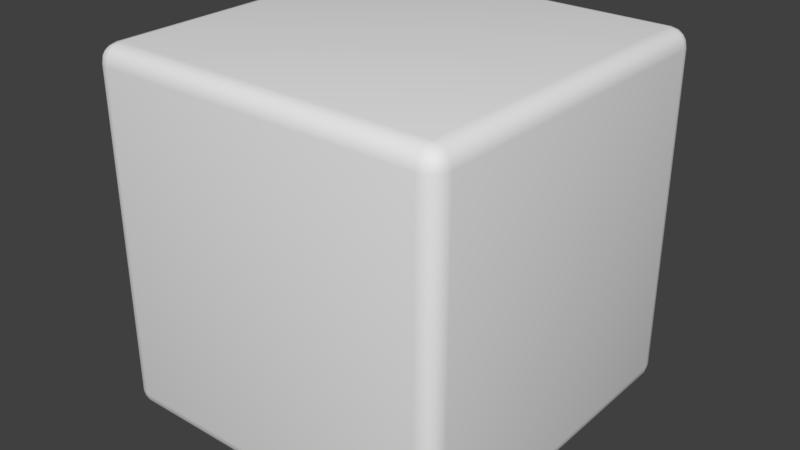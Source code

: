 # Source: prototypeD6.blend  (saved by Blender 2.79.0; exported with 4.5.12 LTS)
import bpy
from mathutils import Matrix  # noqa: F401  (used for matrix-valued properties, if any)

bpy.ops.wm.read_factory_settings(use_empty=True)
scene = bpy.context.scene
scene.name = 'Scene'

# ---- collections
col_collection_1 = bpy.data.collections.new('Collection 1'); scene.collection.children.link(col_collection_1)

# ---- materials (node trees are filled in below, after node groups)
mat_material = bpy.data.materials.new('Material')
mat_material.alpha_threshold = 0.0
mat_material.use_transparent_shadow = False
mat_material.roughness = 0.5
mat_material.line_color = (0.0, 0.0, 0.0, 1.0)

# ---- material node trees

# ---- world
world_world = bpy.data.worlds.new('World'); scene.world = world_world
world_world.color = (0.05088, 0.05088, 0.05088)
world_world.use_sun_shadow = False
world_world.sun_shadow_jitter_overblur = 0.0
world_world.cycles.sampling_method = 'MANUAL'

# ---- meshes
me_cube = bpy.data.meshes.new('Cube')
me_cube.from_pydata([(1.0, 0.9022, -0.9022), (0.9022, 0.9022, -1.0), (0.9022, 1.0, -0.9022), (0.9926, 0.9022, -0.9396), (0.9714, 0.9022, -0.9714), (0.9926, 0.9396, -0.9022), (0.9836, 0.9406, -0.9406), (0.9664, 0.9386, -0.9664), (0.9587, 0.9587, -0.9587), (0.9022, 0.9396, -0.9926), (0.9022, 0.9714, -0.9714), (0.9396, 0.9022, -0.9926), (0.9406, 0.9406, -0.9836), (0.9386, 0.9664, -0.9664), (0.9396, 0.9926, -0.9022), (0.9714, 0.9714, -0.9022), (0.9022, 0.9926, -0.9396), (0.9406, 0.9836, -0.9406), (0.9664, 0.9664, -0.9386), (1.0, -0.9022, -0.9022), (0.9022, -1.0, -0.9022), (0.9022, -0.9022, -1.0), (0.9926, -0.9396, -0.9022), (0.9714, -0.9714, -0.9022), (0.9926, -0.9022, -0.9396), (0.9836, -0.9406, -0.9406), (0.9664, -0.9664, -0.9386), (0.9587, -0.9587, -0.9587), (0.9022, -0.9926, -0.9396), (0.9022, -0.9714, -0.9714), (0.9396, -0.9926, -0.9022), (0.9406, -0.9836, -0.9406), (0.9386, -0.9664, -0.9664), (0.9396, -0.9022, -0.9926), (0.9714, -0.9022, -0.9714), (0.9022, -0.9396, -0.9926), (0.9406, -0.9406, -0.9836), (0.9664, -0.9386, -0.9664), (-0.9022, -1.0, -0.9022), (-1.0, -0.9022, -0.9022), (-0.9022, -0.9022, -1.0), (-0.9396, -0.9926, -0.9022), (-0.9714, -0.9714, -0.9022), (-0.9022, -0.9926, -0.9396), (-0.9406, -0.9836, -0.9406), (-0.9664, -0.9664, -0.9386), (-0.9587, -0.9587, -0.9587), (-0.9926, -0.9022, -0.9396), (-0.9714, -0.9022, -0.9714), (-0.9926, -0.9396, -0.9022), (-0.9836, -0.9406, -0.9406), (-0.9664, -0.9386, -0.9664), (-0.9022, -0.9396, -0.9926), (-0.9022, -0.9714, -0.9714), (-0.9396, -0.9022, -0.9926), (-0.9406, -0.9406, -0.9836), (-0.9386, -0.9664, -0.9664), (-0.9022, 1.0, -0.9022), (-0.9022, 0.9022, -1.0), (-1.0, 0.9022, -0.9022), (-0.9022, 0.9926, -0.9396), (-0.9022, 0.9714, -0.9714), (-0.9396, 0.9926, -0.9022), (-0.9406, 0.9836, -0.9406), (-0.9386, 0.9664, -0.9664), (-0.9587, 0.9587, -0.9587), (-0.9396, 0.9022, -0.9926), (-0.9714, 0.9022, -0.9714), (-0.9022, 0.9396, -0.9926), (-0.9406, 0.9406, -0.9836), (-0.9664, 0.9386, -0.9664), (-0.9926, 0.9396, -0.9022), (-0.9714, 0.9714, -0.9022), (-0.9926, 0.9022, -0.9396), (-0.9836, 0.9406, -0.9406), (-0.9664, 0.9664, -0.9386), (0.9022, 1.0, 0.9022), (0.9022, 0.9022, 1.0), (1.0, 0.9022, 0.9022), (0.9022, 0.9926, 0.9396), (0.9022, 0.9714, 0.9714), (0.9396, 0.9926, 0.9022), (0.9406, 0.9836, 0.9406), (0.9386, 0.9664, 0.9664), (0.9587, 0.9587, 0.9587), (0.9396, 0.9022, 0.9926), (0.9714, 0.9022, 0.9714), (0.9022, 0.9396, 0.9926), (0.9406, 0.9406, 0.9836), (0.9664, 0.9386, 0.9664), (0.9926, 0.9396, 0.9022), (0.9714, 0.9714, 0.9022), (0.9926, 0.9022, 0.9396), (0.9836, 0.9406, 0.9406), (0.9664, 0.9664, 0.9386), (0.9022, -1.0, 0.9022), (1.0, -0.9022, 0.9022), (0.9022, -0.9022, 1.0), (0.9396, -0.9926, 0.9022), (0.9714, -0.9714, 0.9022), (0.9022, -0.9926, 0.9396), (0.9406, -0.9836, 0.9406), (0.9664, -0.9664, 0.9386), (0.9587, -0.9587, 0.9587), (0.9926, -0.9022, 0.9396), (0.9714, -0.9022, 0.9714), (0.9926, -0.9396, 0.9022), (0.9836, -0.9406, 0.9406), (0.9664, -0.9386, 0.9664), (0.9022, -0.9396, 0.9926), (0.9022, -0.9714, 0.9714), (0.9396, -0.9022, 0.9926), (0.9406, -0.9406, 0.9836), (0.9386, -0.9664, 0.9664), (-1.0, -0.9022, 0.9022), (-0.9022, -1.0, 0.9022), (-0.9022, -0.9022, 1.0), (-0.9926, -0.9396, 0.9022), (-0.9714, -0.9714, 0.9022), (-0.9926, -0.9022, 0.9396), (-0.9836, -0.9406, 0.9406), (-0.9664, -0.9664, 0.9386), (-0.9587, -0.9587, 0.9587), (-0.9022, -0.9926, 0.9396), (-0.9022, -0.9714, 0.9714), (-0.9396, -0.9926, 0.9022), (-0.9406, -0.9836, 0.9406), (-0.9386, -0.9664, 0.9664), (-0.9396, -0.9022, 0.9926), (-0.9714, -0.9022, 0.9714), (-0.9022, -0.9396, 0.9926), (-0.9406, -0.9406, 0.9836), (-0.9664, -0.9386, 0.9664), (-1.0, 0.9022, 0.9022), (-0.9022, 0.9022, 1.0), (-0.9022, 1.0, 0.9022), (-0.9926, 0.9022, 0.9396), (-0.9714, 0.9022, 0.9714), (-0.9926, 0.9396, 0.9022), (-0.9836, 0.9406, 0.9406), (-0.9664, 0.9386, 0.9664), (-0.9587, 0.9587, 0.9587), (-0.9022, 0.9396, 0.9926), (-0.9022, 0.9714, 0.9714), (-0.9396, 0.9022, 0.9926), (-0.9406, 0.9406, 0.9836), (-0.9386, 0.9664, 0.9664), (-0.9396, 0.9926, 0.9022), (-0.9714, 0.9714, 0.9022), (-0.9022, 0.9926, 0.9396), (-0.9406, 0.9836, 0.9406), (-0.9664, 0.9664, 0.9386)], [], [(76, 2, 57, 135), (1, 21, 40, 58), (39, 114, 133, 59), (77, 134, 116, 97), (20, 95, 115, 38), (0, 3, 6, 5), (3, 4, 7, 6), (5, 6, 18, 15), (6, 7, 8, 18), (1, 9, 12, 11), (9, 10, 13, 12), (11, 12, 7, 4), (12, 13, 8, 7), (2, 14, 17, 16), (14, 15, 18, 17), (16, 17, 13, 10), (17, 18, 8, 13), (19, 22, 25, 24), (22, 23, 26, 25), (24, 25, 37, 34), (25, 26, 27, 37), (20, 28, 31, 30), (28, 29, 32, 31), (30, 31, 26, 23), (31, 32, 27, 26), (21, 33, 36, 35), (33, 34, 37, 36), (35, 36, 32, 29), (36, 37, 27, 32), (38, 41, 44, 43), (41, 42, 45, 44), (43, 44, 56, 53), (44, 45, 46, 56), (39, 47, 50, 49), (47, 48, 51, 50), (49, 50, 45, 42), (50, 51, 46, 45), (40, 52, 55, 54), (52, 53, 56, 55), (54, 55, 51, 48), (55, 56, 46, 51), (57, 60, 63, 62), (60, 61, 64, 63), (62, 63, 75, 72), (63, 64, 65, 75), (58, 66, 69, 68), (66, 67, 70, 69), (68, 69, 64, 61), (69, 70, 65, 64), (59, 71, 74, 73), (71, 72, 75, 74), (73, 74, 70, 67), (74, 75, 65, 70), (76, 79, 82, 81), (79, 80, 83, 82), (81, 82, 94, 91), (82, 83, 84, 94), (77, 85, 88, 87), (85, 86, 89, 88), (87, 88, 83, 80), (88, 89, 84, 83), (78, 90, 93, 92), (90, 91, 94, 93), (92, 93, 89, 86), (93, 94, 84, 89), (95, 98, 101, 100), (98, 99, 102, 101), (100, 101, 113, 110), (101, 102, 103, 113), (96, 104, 107, 106), (104, 105, 108, 107), (106, 107, 102, 99), (107, 108, 103, 102), (97, 109, 112, 111), (109, 110, 113, 112), (111, 112, 108, 105), (112, 113, 103, 108), (114, 117, 120, 119), (117, 118, 121, 120), (119, 120, 132, 129), (120, 121, 122, 132), (115, 123, 126, 125), (123, 124, 127, 126), (125, 126, 121, 118), (126, 127, 122, 121), (116, 128, 131, 130), (128, 129, 132, 131), (130, 131, 127, 124), (131, 132, 122, 127), (133, 136, 139, 138), (136, 137, 140, 139), (138, 139, 151, 148), (139, 140, 141, 151), (134, 142, 145, 144), (142, 143, 146, 145), (144, 145, 140, 137), (145, 146, 141, 140), (135, 147, 150, 149), (147, 148, 151, 150), (149, 150, 146, 143), (150, 151, 141, 146), (0, 19, 24, 3), (3, 24, 34, 4), (4, 34, 33, 11), (11, 33, 21, 1), (1, 58, 68, 9), (9, 68, 61, 10), (10, 61, 60, 16), (16, 60, 57, 2), (2, 76, 81, 14), (14, 81, 91, 15), (15, 91, 90, 5), (5, 90, 78, 0), (20, 38, 43, 28), (28, 43, 53, 29), (29, 53, 52, 35), (35, 52, 40, 21), (19, 96, 106, 22), (22, 106, 99, 23), (23, 99, 98, 30), (30, 98, 95, 20), (39, 59, 73, 47), (47, 73, 67, 48), (48, 67, 66, 54), (54, 66, 58, 40), (38, 115, 125, 41), (41, 125, 118, 42), (42, 118, 117, 49), (49, 117, 114, 39), (59, 133, 138, 71), (71, 138, 148, 72), (72, 148, 147, 62), (62, 147, 135, 57), (77, 97, 111, 85), (85, 111, 105, 86), (86, 105, 104, 92), (92, 104, 96, 78), (76, 135, 149, 79), (79, 149, 143, 80), (80, 143, 142, 87), (87, 142, 134, 77), (97, 116, 130, 109), (109, 130, 124, 110), (110, 124, 123, 100), (100, 123, 115, 95), (116, 134, 144, 128), (128, 144, 137, 129), (129, 137, 136, 119), (119, 136, 133, 114), (0, 78, 96, 19)])
me_cube.polygons.foreach_set('use_smooth', [True] * 150)
_uv = me_cube.uv_layers.new(name='UVMap')
_uv.uv.foreach_set('vector', [0.9551, 0.722, 0.9551, 0.519, 0.6878, 0.519, 0.6878, 0.722, 0.6307, 0.9633, 0.6307, 0.7603, 0.3633, 0.7603, 0.3633, 0.9633, 0.3633, 0.2746, 0.3633, 0.4775, 0.6307, 0.4775, 0.6307, 0.2746, 0.3126, 0.7239, 0.04527, 0.7239, 0.04527, 0.5209, 0.3126, 0.5209, 0.6357, 0.525, 0.6357, 0.728, 0.3683, 0.728, 0.3683, 0.525, 0.9551, 0.519, 0.9551, 0.5148, 0.9608, 0.5147, 0.9607, 0.519, 0.9551, 0.5148, 0.9551, 0.5112, 0.9605, 0.5118, 0.9608, 0.5147, 0.9607, 0.519, 0.9608, 0.5147, 0.9646, 0.5149, 0.9654, 0.519, 0.9608, 0.5147, 0.9605, 0.5118, 0.9635, 0.5127, 0.9646, 0.5149, 0.6357, 0.728, 0.6357, 0.7322, 0.6414, 0.7323, 0.6412, 0.728, 0.6357, 0.7322, 0.6357, 0.7358, 0.6411, 0.7352, 0.6414, 0.7323, 0.6412, 0.728, 0.6414, 0.7323, 0.6452, 0.7321, 0.6459, 0.728, 0.6414, 0.7323, 0.6411, 0.7352, 0.644, 0.7343, 0.6452, 0.7321, 0.9551, 0.519, 0.9607, 0.519, 0.9608, 0.5147, 0.9551, 0.5148, 0.9607, 0.519, 0.9654, 0.519, 0.9646, 0.5149, 0.9608, 0.5147, 0.9551, 0.5148, 0.9608, 0.5147, 0.9605, 0.5118, 0.9551, 0.5112, 0.9608, 0.5147, 0.9646, 0.5149, 0.9635, 0.5127, 0.9605, 0.5118, 0.6878, 0.519, 0.6822, 0.519, 0.6821, 0.5147, 0.6878, 0.5148, 0.6822, 0.519, 0.6775, 0.519, 0.6783, 0.5149, 0.6821, 0.5147, 0.6878, 0.5148, 0.6821, 0.5147, 0.6824, 0.5118, 0.6878, 0.5112, 0.6821, 0.5147, 0.6783, 0.5149, 0.6794, 0.5127, 0.6824, 0.5118, 0.6357, 0.525, 0.6357, 0.5208, 0.6414, 0.5207, 0.6412, 0.525, 0.6357, 0.5208, 0.6357, 0.5173, 0.6411, 0.5178, 0.6414, 0.5207, 0.6412, 0.525, 0.6414, 0.5207, 0.6452, 0.5209, 0.6459, 0.525, 0.6414, 0.5207, 0.6411, 0.5178, 0.644, 0.5187, 0.6452, 0.5209, 0.6357, 0.525, 0.6412, 0.525, 0.6414, 0.5207, 0.6357, 0.5208, 0.6412, 0.525, 0.6459, 0.525, 0.6452, 0.5209, 0.6414, 0.5207, 0.6357, 0.5208, 0.6414, 0.5207, 0.6411, 0.5178, 0.6357, 0.5173, 0.6414, 0.5207, 0.6452, 0.5209, 0.644, 0.5187, 0.6411, 0.5178, 0.3683, 0.525, 0.3628, 0.525, 0.3626, 0.5207, 0.3683, 0.5208, 0.3628, 0.525, 0.3581, 0.525, 0.3588, 0.5209, 0.3626, 0.5207, 0.3683, 0.5208, 0.3626, 0.5207, 0.3629, 0.5178, 0.3683, 0.5173, 0.3626, 0.5207, 0.3588, 0.5209, 0.3599, 0.5187, 0.3629, 0.5178, 0.3683, 0.525, 0.3683, 0.5208, 0.3626, 0.5207, 0.3628, 0.525, 0.3683, 0.5208, 0.3683, 0.5173, 0.3629, 0.5178, 0.3626, 0.5207, 0.3628, 0.525, 0.3626, 0.5207, 0.3588, 0.5209, 0.3581, 0.525, 0.3626, 0.5207, 0.3629, 0.5178, 0.3599, 0.5187, 0.3588, 0.5209, 0.3683, 0.525, 0.3683, 0.5208, 0.3626, 0.5207, 0.3628, 0.525, 0.3683, 0.5208, 0.3683, 0.5173, 0.3629, 0.5178, 0.3626, 0.5207, 0.3628, 0.525, 0.3626, 0.5207, 0.3588, 0.5209, 0.3581, 0.525, 0.3626, 0.5207, 0.3629, 0.5178, 0.3599, 0.5187, 0.3588, 0.5209, 0.6878, 0.519, 0.6878, 0.5148, 0.6821, 0.5147, 0.6822, 0.519, 0.6878, 0.5148, 0.6878, 0.5112, 0.6824, 0.5118, 0.6821, 0.5147, 0.6822, 0.519, 0.6821, 0.5147, 0.6783, 0.5149, 0.6775, 0.519, 0.6821, 0.5147, 0.6824, 0.5118, 0.6794, 0.5127, 0.6783, 0.5149, 0.3683, 0.728, 0.3628, 0.728, 0.3626, 0.7323, 0.3683, 0.7322, 0.3628, 0.728, 0.3581, 0.728, 0.3588, 0.7321, 0.3626, 0.7323, 0.3683, 0.7322, 0.3626, 0.7323, 0.3629, 0.7352, 0.3683, 0.7358, 0.3626, 0.7323, 0.3588, 0.7321, 0.3599, 0.7343, 0.3629, 0.7352, 0.6357, 0.525, 0.6412, 0.525, 0.6414, 0.5207, 0.6357, 0.5208, 0.6412, 0.525, 0.6459, 0.525, 0.6452, 0.5209, 0.6414, 0.5207, 0.6357, 0.5208, 0.6414, 0.5207, 0.6411, 0.5178, 0.6357, 0.5173, 0.6414, 0.5207, 0.6452, 0.5209, 0.644, 0.5187, 0.6411, 0.5178, 0.9551, 0.722, 0.9551, 0.7262, 0.9608, 0.7263, 0.9607, 0.722, 0.9551, 0.7262, 0.9551, 0.7297, 0.9605, 0.7292, 0.9608, 0.7263, 0.9607, 0.722, 0.9608, 0.7263, 0.9646, 0.726, 0.9654, 0.722, 0.9608, 0.7263, 0.9605, 0.7292, 0.9635, 0.7283, 0.9646, 0.726, 0.9551, 0.722, 0.9607, 0.722, 0.9608, 0.7263, 0.9551, 0.7262, 0.9607, 0.722, 0.9654, 0.722, 0.9646, 0.726, 0.9608, 0.7263, 0.9551, 0.7262, 0.9608, 0.7263, 0.9605, 0.7292, 0.9551, 0.7297, 0.9608, 0.7263, 0.9646, 0.726, 0.9635, 0.7283, 0.9605, 0.7292, 0.9551, 0.722, 0.9607, 0.722, 0.9608, 0.7263, 0.9551, 0.7262, 0.9607, 0.722, 0.9654, 0.722, 0.9646, 0.726, 0.9608, 0.7263, 0.9551, 0.7262, 0.9608, 0.7263, 0.9605, 0.7292, 0.9551, 0.7297, 0.9608, 0.7263, 0.9646, 0.726, 0.9635, 0.7283, 0.9605, 0.7292, 0.6357, 0.728, 0.6412, 0.728, 0.6414, 0.7323, 0.6357, 0.7322, 0.6412, 0.728, 0.6459, 0.728, 0.6452, 0.7321, 0.6414, 0.7323, 0.6357, 0.7322, 0.6414, 0.7323, 0.6411, 0.7352, 0.6357, 0.7358, 0.6414, 0.7323, 0.6452, 0.7321, 0.644, 0.7343, 0.6411, 0.7352, 0.6878, 0.722, 0.6878, 0.7262, 0.6821, 0.7263, 0.6822, 0.722, 0.6878, 0.7262, 0.6878, 0.7297, 0.6824, 0.7292, 0.6821, 0.7263, 0.6822, 0.722, 0.6821, 0.7263, 0.6783, 0.726, 0.6775, 0.722, 0.6821, 0.7263, 0.6824, 0.7292, 0.6794, 0.7283, 0.6783, 0.726, 0.9551, 0.519, 0.9551, 0.5148, 0.9608, 0.5147, 0.9607, 0.519, 0.9551, 0.5148, 0.9551, 0.5112, 0.9605, 0.5118, 0.9608, 0.5147, 0.9607, 0.519, 0.9608, 0.5147, 0.9646, 0.5149, 0.9654, 0.519, 0.9608, 0.5147, 0.9605, 0.5118, 0.9635, 0.5127, 0.9646, 0.5149, 0.3683, 0.728, 0.3628, 0.728, 0.3626, 0.7323, 0.3683, 0.7322, 0.3628, 0.728, 0.3581, 0.728, 0.3588, 0.7321, 0.3626, 0.7323, 0.3683, 0.7322, 0.3626, 0.7323, 0.3629, 0.7352, 0.3683, 0.7358, 0.3626, 0.7323, 0.3588, 0.7321, 0.3599, 0.7343, 0.3629, 0.7352, 0.3683, 0.728, 0.3683, 0.7322, 0.3626, 0.7323, 0.3628, 0.728, 0.3683, 0.7322, 0.3683, 0.7358, 0.3629, 0.7352, 0.3626, 0.7323, 0.3628, 0.728, 0.3626, 0.7323, 0.3588, 0.7321, 0.3581, 0.728, 0.3626, 0.7323, 0.3629, 0.7352, 0.3599, 0.7343, 0.3588, 0.7321, 0.6878, 0.519, 0.6822, 0.519, 0.6821, 0.5147, 0.6878, 0.5148, 0.6822, 0.519, 0.6775, 0.519, 0.6783, 0.5149, 0.6821, 0.5147, 0.6878, 0.5148, 0.6821, 0.5147, 0.6824, 0.5118, 0.6878, 0.5112, 0.6821, 0.5147, 0.6783, 0.5149, 0.6794, 0.5127, 0.6824, 0.5118, 0.6357, 0.728, 0.6357, 0.7322, 0.6414, 0.7323, 0.6412, 0.728, 0.6357, 0.7322, 0.6357, 0.7358, 0.6411, 0.7352, 0.6414, 0.7323, 0.6412, 0.728, 0.6414, 0.7323, 0.6452, 0.7321, 0.6459, 0.728, 0.6414, 0.7323, 0.6411, 0.7352, 0.644, 0.7343, 0.6452, 0.7321, 0.6878, 0.722, 0.6878, 0.7262, 0.6821, 0.7263, 0.6822, 0.722, 0.6878, 0.7262, 0.6878, 0.7297, 0.6824, 0.7292, 0.6821, 0.7263, 0.6822, 0.722, 0.6821, 0.7263, 0.6783, 0.726, 0.6775, 0.722, 0.6821, 0.7263, 0.6824, 0.7292, 0.6794, 0.7283, 0.6783, 0.726, 0.6878, 0.722, 0.6822, 0.722, 0.6821, 0.7263, 0.6878, 0.7262, 0.6822, 0.722, 0.6775, 0.722, 0.6783, 0.726, 0.6821, 0.7263, 0.6878, 0.7262, 0.6821, 0.7263, 0.6824, 0.7292, 0.6878, 0.7297, 0.6821, 0.7263, 0.6783, 0.726, 0.6794, 0.7283, 0.6824, 0.7292, 0.9551, 0.519, 0.6878, 0.519, 0.6878, 0.5148, 0.9551, 0.5148, 0.9551, 0.5148, 0.6878, 0.5148, 0.6878, 0.5112, 0.9551, 0.5112, 0.6459, 0.728, 0.6459, 0.525, 0.6412, 0.525, 0.6412, 0.728, 0.6412, 0.728, 0.6412, 0.525, 0.6357, 0.525, 0.6357, 0.728, 0.6357, 0.728, 0.3683, 0.728, 0.3683, 0.7322, 0.6357, 0.7322, 0.6357, 0.7322, 0.3683, 0.7322, 0.3683, 0.7358, 0.6357, 0.7358, 0.9551, 0.5112, 0.6878, 0.5112, 0.6878, 0.5148, 0.9551, 0.5148, 0.9551, 0.5148, 0.6878, 0.5148, 0.6878, 0.519, 0.9551, 0.519, 0.9551, 0.519, 0.9551, 0.722, 0.9607, 0.722, 0.9607, 0.519, 0.9607, 0.519, 0.9607, 0.722, 0.9654, 0.722, 0.9654, 0.519, 0.9654, 0.519, 0.9654, 0.722, 0.9607, 0.722, 0.9607, 0.519, 0.9607, 0.519, 0.9607, 0.722, 0.9551, 0.722, 0.9551, 0.519, 0.6357, 0.525, 0.3683, 0.525, 0.3683, 0.5208, 0.6357, 0.5208, 0.6357, 0.5208, 0.3683, 0.5208, 0.3683, 0.5173, 0.6357, 0.5173, 0.6357, 0.5173, 0.3683, 0.5173, 0.3683, 0.5208, 0.6357, 0.5208, 0.6357, 0.5208, 0.3683, 0.5208, 0.3683, 0.525, 0.6357, 0.525, 0.6878, 0.519, 0.6878, 0.722, 0.6822, 0.722, 0.6822, 0.519, 0.6822, 0.519, 0.6822, 0.722, 0.6775, 0.722, 0.6775, 0.519, 0.6459, 0.525, 0.6459, 0.728, 0.6412, 0.728, 0.6412, 0.525, 0.6412, 0.525, 0.6412, 0.728, 0.6357, 0.728, 0.6357, 0.525, 0.3683, 0.525, 0.6357, 0.525, 0.6357, 0.5208, 0.3683, 0.5208, 0.3683, 0.5208, 0.6357, 0.5208, 0.6357, 0.5173, 0.3683, 0.5173, 0.3581, 0.525, 0.3581, 0.728, 0.3628, 0.728, 0.3628, 0.525, 0.3628, 0.525, 0.3628, 0.728, 0.3683, 0.728, 0.3683, 0.525, 0.3683, 0.525, 0.3683, 0.728, 0.3628, 0.728, 0.3628, 0.525, 0.3628, 0.525, 0.3628, 0.728, 0.3581, 0.728, 0.3581, 0.525, 0.3581, 0.525, 0.3581, 0.728, 0.3628, 0.728, 0.3628, 0.525, 0.3628, 0.525, 0.3628, 0.728, 0.3683, 0.728, 0.3683, 0.525, 0.6357, 0.525, 0.6357, 0.728, 0.6412, 0.728, 0.6412, 0.525, 0.6412, 0.525, 0.6412, 0.728, 0.6459, 0.728, 0.6459, 0.525, 0.6775, 0.519, 0.6775, 0.722, 0.6822, 0.722, 0.6822, 0.519, 0.6822, 0.519, 0.6822, 0.722, 0.6878, 0.722, 0.6878, 0.519, 0.9551, 0.722, 0.9551, 0.519, 0.9607, 0.519, 0.9607, 0.722, 0.9607, 0.722, 0.9607, 0.519, 0.9654, 0.519, 0.9654, 0.722, 0.9551, 0.7297, 0.6878, 0.7297, 0.6878, 0.7262, 0.9551, 0.7262, 0.9551, 0.7262, 0.6878, 0.7262, 0.6878, 0.722, 0.9551, 0.722, 0.9551, 0.722, 0.6878, 0.722, 0.6878, 0.7262, 0.9551, 0.7262, 0.9551, 0.7262, 0.6878, 0.7262, 0.6878, 0.7297, 0.9551, 0.7297, 0.9551, 0.7297, 0.6878, 0.7297, 0.6878, 0.7262, 0.9551, 0.7262, 0.9551, 0.7262, 0.6878, 0.7262, 0.6878, 0.722, 0.9551, 0.722, 0.9551, 0.519, 0.6878, 0.519, 0.6878, 0.5148, 0.9551, 0.5148, 0.9551, 0.5148, 0.6878, 0.5148, 0.6878, 0.5112, 0.9551, 0.5112, 0.6357, 0.7358, 0.3683, 0.7358, 0.3683, 0.7322, 0.6357, 0.7322, 0.6357, 0.7322, 0.3683, 0.7322, 0.3683, 0.728, 0.6357, 0.728, 0.6878, 0.519, 0.6878, 0.722, 0.6822, 0.722, 0.6822, 0.519, 0.6822, 0.519, 0.6822, 0.722, 0.6775, 0.722, 0.6775, 0.519, 0.3683, 0.7358, 0.6357, 0.7358, 0.6357, 0.7322, 0.3683, 0.7322, 0.3683, 0.7322, 0.6357, 0.7322, 0.6357, 0.728, 0.3683, 0.728, 0.6351, 0.03135, 0.6351, 0.2343, 0.3678, 0.2343, 0.3678, 0.03135])
me_cube.materials.append(mat_material)
me_cube.use_remesh_preserve_volume = False
me_cube.use_remesh_preserve_attributes = False
me_cube.use_mirror_vertex_groups = False
me_cube.update()

# ---- objects
ob_cube = bpy.data.objects.new('Cube', me_cube)

# ---- transforms, parenting, visibility, modifiers, constraints
ob_cube.location = (0.0, 0.0, 0.0)
ob_cube.lock_rotations_4d = False
ob_cube.empty_display_type = 'ARROWS'
ob_cube.lineart.crease_threshold = 0.0
_m = ob_cube.modifiers.new('EdgeSplit', 'EDGE_SPLIT')

# ---- collection membership
col_collection_1.objects.link(ob_cube)

# ---- scene / render settings (as saved in the file)
scene.frame_start = 1; scene.frame_end = 250; scene.frame_set(1)
scene.render.engine = 'BLENDER_EEVEE_NEXT'
scene.render.resolution_percentage = 50
scene.render.dither_intensity = 0.0
scene.cycles.use_denoising = False
scene.cycles.samples = 128
scene.cycles.sampling_pattern = 'TABULATED_SOBOL'
scene.cycles.use_adaptive_sampling = False
scene.cycles.use_light_tree = False
scene.cycles.blur_glossy = 0.0
scene.cycles.sample_clamp_indirect = 0.0
scene.view_settings.view_transform = 'Standard'
bpy.context.view_layer.update()

# ---- added for rendering (the .blend has no active camera and no usable light): camera, sun
cam_auto = bpy.data.cameras.new('AutoCamera')
cam_auto.lens = 50.0
cam_auto.sensor_width = 36.0
cam_auto.clip_end = 1000.0
ob_auto_camera = bpy.data.objects.new('AutoCamera', cam_auto)
scene.collection.objects.link(ob_auto_camera)
ob_auto_camera.location = (3.20507, -3.84609, 2.56406)
ob_auto_camera.rotation_euler = (1.09748, -7.21219e-08, 0.694738)
scene.camera = ob_auto_camera
light_auto_sun = bpy.data.lights.new('AutoSun', 'SUN')
light_auto_sun.energy = 3.0
light_auto_sun.angle = 0.0523599
ob_auto_sun = bpy.data.objects.new('AutoSun', light_auto_sun)
scene.collection.objects.link(ob_auto_sun)
ob_auto_sun.rotation_euler = (0.872665, 0.174533, 0.523599)
bpy.context.view_layer.update()
